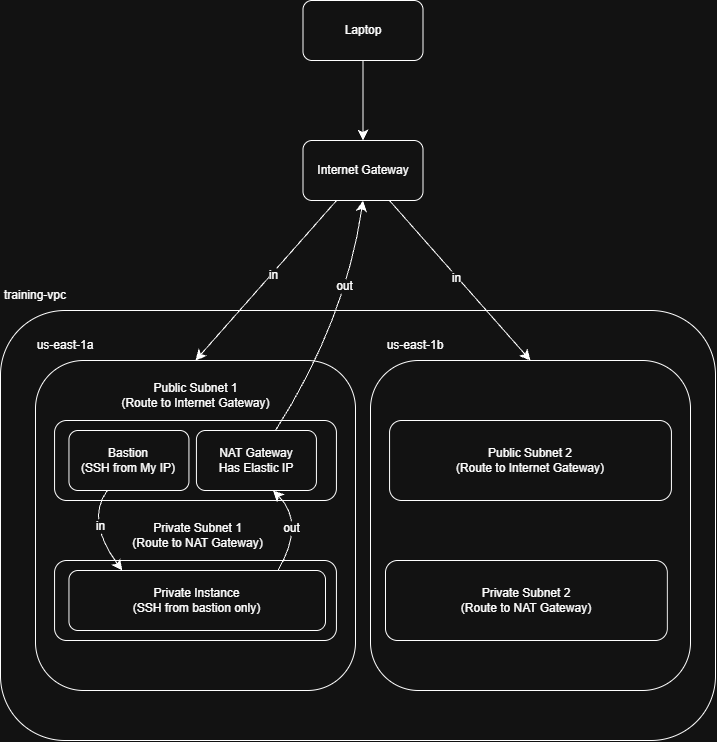

The diagram above was exported from draw.io. Its source (the exported page's mxGraphModel, read from the mxfile embedded in the PNG):
<mxGraphModel dx="1414" dy="795" grid="1" gridSize="10" guides="1" tooltips="1" connect="1" arrows="1" fold="1" page="1" pageScale="1" pageWidth="850" pageHeight="1100" math="0" shadow="0">
  <root>
    <mxCell id="0" />
    <mxCell id="1" parent="0" />
    <mxCell id="UiT-JZdICVTAbltN8ZgC-5" parent="1" style="rounded=1;whiteSpace=wrap;html=1;roundedPerimeter=1;" value="" vertex="1">
      <mxGeometry height="430" width="715" x="115" y="630" as="geometry" />
    </mxCell>
    <mxCell id="UiT-JZdICVTAbltN8ZgC-4" edge="1" parent="1" source="UiT-JZdICVTAbltN8ZgC-2" style="edgeStyle=none;curved=1;rounded=0;curveGeometry=1;orthogonalLoop=1;jettySize=auto;html=1;entryX=0.5;entryY=0;entryDx=0;entryDy=0;fontSize=12;defaultLabelBackgroundColor=page;startSize=8;endSize=8;" target="UiT-JZdICVTAbltN8ZgC-3">
      <mxGeometry relative="1" as="geometry" />
    </mxCell>
    <mxCell id="UiT-JZdICVTAbltN8ZgC-2" parent="1" style="rounded=1;whiteSpace=wrap;html=1;roundedPerimeter=1;" value="Laptop" vertex="1">
      <mxGeometry height="60" width="120" x="417.5" y="320" as="geometry" />
    </mxCell>
    <mxCell id="UiT-JZdICVTAbltN8ZgC-6" parent="1" style="rounded=1;whiteSpace=wrap;html=1;roundedPerimeter=1;" value="" vertex="1">
      <mxGeometry height="330" width="320" x="150" y="680" as="geometry" />
    </mxCell>
    <mxCell id="UiT-JZdICVTAbltN8ZgC-8" edge="1" parent="1" source="UiT-JZdICVTAbltN8ZgC-3" style="edgeStyle=none;curved=1;rounded=0;curveGeometry=1;orthogonalLoop=1;jettySize=auto;html=1;entryX=0.5;entryY=0;entryDx=0;entryDy=0;fontSize=12;defaultLabelBackgroundColor=page;startSize=8;endSize=8;" target="UiT-JZdICVTAbltN8ZgC-6">
      <mxGeometry relative="1" as="geometry" />
    </mxCell>
    <mxCell id="UiT-JZdICVTAbltN8ZgC-41" connectable="0" parent="UiT-JZdICVTAbltN8ZgC-8" style="edgeLabel;html=1;align=center;verticalAlign=middle;resizable=0;points=[];inheritText=1;fontSize=12;defaultLabelBackgroundColor=page;" value="in" vertex="1">
      <mxGeometry relative="1" x="-0.0797" y="2" as="geometry">
        <mxPoint as="offset" />
      </mxGeometry>
    </mxCell>
    <mxCell id="UiT-JZdICVTAbltN8ZgC-10" edge="1" parent="1" source="UiT-JZdICVTAbltN8ZgC-3" style="edgeStyle=none;curved=1;rounded=0;curveGeometry=1;orthogonalLoop=1;jettySize=auto;html=1;entryX=0.5;entryY=0;entryDx=0;entryDy=0;fontSize=12;defaultLabelBackgroundColor=page;startSize=8;endSize=8;" target="UiT-JZdICVTAbltN8ZgC-9">
      <mxGeometry relative="1" as="geometry" />
    </mxCell>
    <mxCell id="UiT-JZdICVTAbltN8ZgC-42" connectable="0" parent="UiT-JZdICVTAbltN8ZgC-10" style="edgeLabel;html=1;align=center;verticalAlign=middle;resizable=0;points=[];inheritText=1;fontSize=12;defaultLabelBackgroundColor=page;" value="in" vertex="1">
      <mxGeometry relative="1" x="-0.0487" y="-2" as="geometry">
        <mxPoint x="1" as="offset" />
      </mxGeometry>
    </mxCell>
    <mxCell id="UiT-JZdICVTAbltN8ZgC-3" parent="1" style="rounded=1;whiteSpace=wrap;html=1;roundedPerimeter=1;" value="Internet Gateway" vertex="1">
      <mxGeometry height="60" width="120" x="417.5" y="460" as="geometry" />
    </mxCell>
    <mxCell id="UiT-JZdICVTAbltN8ZgC-7" parent="1" style="text;html=1;whiteSpace=wrap;strokeColor=none;fillColor=none;align=center;verticalAlign=middle;rounded=0;" value="training-vpc" vertex="1">
      <mxGeometry height="30" width="70" x="115" y="600" as="geometry" />
    </mxCell>
    <mxCell id="UiT-JZdICVTAbltN8ZgC-9" parent="1" style="rounded=1;whiteSpace=wrap;html=1;roundedPerimeter=1;" value="" vertex="1">
      <mxGeometry height="330" width="320" x="485" y="680" as="geometry" />
    </mxCell>
    <mxCell id="UiT-JZdICVTAbltN8ZgC-11" parent="1" style="text;html=1;whiteSpace=wrap;strokeColor=none;fillColor=none;align=center;verticalAlign=middle;rounded=0;" value="us-east-1a" vertex="1">
      <mxGeometry height="30" width="60" x="150" y="650" as="geometry" />
    </mxCell>
    <mxCell id="UiT-JZdICVTAbltN8ZgC-13" parent="1" style="text;html=1;whiteSpace=wrap;strokeColor=none;fillColor=none;align=center;verticalAlign=middle;rounded=0;" value="us-east-1b" vertex="1">
      <mxGeometry height="30" width="60" x="500" y="650" as="geometry" />
    </mxCell>
    <mxCell id="UiT-JZdICVTAbltN8ZgC-14" parent="1" style="rounded=1;whiteSpace=wrap;html=1;roundedPerimeter=1;" value="" vertex="1">
      <mxGeometry height="80" width="281.87" x="169.06" y="740" as="geometry" />
    </mxCell>
    <mxCell id="UiT-JZdICVTAbltN8ZgC-15" parent="1" style="text;html=1;whiteSpace=wrap;strokeColor=none;fillColor=none;align=center;verticalAlign=middle;rounded=0;" value="Public Subnet 1&lt;div&gt;(Route to Internet Gateway)&lt;/div&gt;" vertex="1">
      <mxGeometry height="30" width="155" x="232.5" y="700" as="geometry" />
    </mxCell>
    <mxCell id="UiT-JZdICVTAbltN8ZgC-16" parent="1" style="rounded=1;whiteSpace=wrap;html=1;roundedPerimeter=1;" value="Bastion&lt;div&gt;(SSH from My IP)&lt;/div&gt;" vertex="1">
      <mxGeometry height="60" width="120" x="183.44" y="750" as="geometry" />
    </mxCell>
    <mxCell id="UiT-JZdICVTAbltN8ZgC-37" edge="1" parent="1" source="UiT-JZdICVTAbltN8ZgC-19" style="edgeStyle=none;curved=1;rounded=0;curveGeometry=1;orthogonalLoop=1;jettySize=auto;html=1;entryX=0.5;entryY=1;entryDx=0;entryDy=0;fontSize=12;defaultLabelBackgroundColor=page;startSize=8;endSize=8;" target="UiT-JZdICVTAbltN8ZgC-3">
      <mxGeometry relative="1" as="geometry">
        <Array as="points">
          <mxPoint x="460" y="640" />
        </Array>
      </mxGeometry>
    </mxCell>
    <mxCell id="UiT-JZdICVTAbltN8ZgC-40" connectable="0" parent="UiT-JZdICVTAbltN8ZgC-37" style="edgeLabel;html=1;align=center;verticalAlign=middle;resizable=0;points=[];inheritText=1;fontSize=12;defaultLabelBackgroundColor=page;" value="out" vertex="1">
      <mxGeometry relative="1" x="0.2878" y="-1" as="geometry">
        <mxPoint as="offset" />
      </mxGeometry>
    </mxCell>
    <mxCell id="UiT-JZdICVTAbltN8ZgC-19" parent="1" style="rounded=1;whiteSpace=wrap;html=1;roundedPerimeter=1;" value="NAT Gateway&lt;div&gt;Has Elastic IP&lt;/div&gt;" vertex="1">
      <mxGeometry height="60" width="120" x="310.93" y="750" as="geometry" />
    </mxCell>
    <mxCell id="UiT-JZdICVTAbltN8ZgC-22" parent="1" style="text;html=1;whiteSpace=wrap;strokeColor=none;fillColor=none;align=center;verticalAlign=middle;rounded=0;" value="Private Subnet 1&lt;div&gt;(Route to NAT Gateway)&lt;/div&gt;" vertex="1">
      <mxGeometry height="30" width="135" x="245" y="840" as="geometry" />
    </mxCell>
    <mxCell id="UiT-JZdICVTAbltN8ZgC-24" parent="1" style="rounded=1;whiteSpace=wrap;html=1;roundedPerimeter=1;" value="" vertex="1">
      <mxGeometry height="80" width="281.87" x="169.06" y="880" as="geometry" />
    </mxCell>
    <mxCell id="UiT-JZdICVTAbltN8ZgC-25" parent="1" style="rounded=1;whiteSpace=wrap;html=1;roundedPerimeter=1;" value="Private Instance&lt;div&gt;(SSH from bastion only)&lt;/div&gt;" vertex="1">
      <mxGeometry height="60" width="256.56" x="183.44" y="890" as="geometry" />
    </mxCell>
    <mxCell id="UiT-JZdICVTAbltN8ZgC-30" parent="1" style="rounded=1;whiteSpace=wrap;html=1;roundedPerimeter=1;" value="Public Subnet 2&lt;div&gt;(Route to Internet Gateway)&lt;/div&gt;" vertex="1">
      <mxGeometry height="80" width="281.87" x="504.06" y="740" as="geometry" />
    </mxCell>
    <mxCell id="UiT-JZdICVTAbltN8ZgC-31" parent="1" style="rounded=1;whiteSpace=wrap;html=1;roundedPerimeter=1;" value="Private Subnet 2&lt;div&gt;(Route to NAT Gateway)&lt;/div&gt;" vertex="1">
      <mxGeometry height="80" width="281.87" x="500" y="880" as="geometry" />
    </mxCell>
    <mxCell id="UiT-JZdICVTAbltN8ZgC-34" edge="1" parent="1" source="UiT-JZdICVTAbltN8ZgC-16" style="edgeStyle=none;curved=1;rounded=0;curveGeometry=1;orthogonalLoop=1;jettySize=auto;html=1;entryX=0.233;entryY=0.043;entryDx=0;entryDy=0;fontSize=12;defaultLabelBackgroundColor=page;startSize=8;endSize=8;" target="UiT-JZdICVTAbltN8ZgC-25">
      <mxGeometry relative="1" as="geometry">
        <Array as="points">
          <mxPoint x="200" y="840" />
        </Array>
      </mxGeometry>
    </mxCell>
    <mxCell id="UiT-JZdICVTAbltN8ZgC-38" connectable="0" parent="UiT-JZdICVTAbltN8ZgC-34" style="edgeLabel;html=1;align=center;verticalAlign=middle;resizable=0;points=[];inheritText=1;fontSize=12;defaultLabelBackgroundColor=page;" value="in" vertex="1">
      <mxGeometry relative="1" x="-0.1457" as="geometry">
        <mxPoint as="offset" />
      </mxGeometry>
    </mxCell>
    <mxCell id="UiT-JZdICVTAbltN8ZgC-36" edge="1" parent="1" style="endArrow=classic;html=1;rounded=0;fontSize=12;defaultLabelBackgroundColor=page;startSize=8;endSize=8;curved=1;exitX=0.75;exitY=0;exitDx=0;exitDy=0;entryX=0.5;entryY=1;entryDx=0;entryDy=0;" value="">
      <mxGeometry height="50" relative="1" width="50" as="geometry">
        <Array as="points">
          <mxPoint x="420" y="842.5" />
        </Array>
        <mxPoint x="392.43000000000035" y="890" as="sourcePoint" />
        <mxPoint x="387.50000000000006" y="810" as="targetPoint" />
      </mxGeometry>
    </mxCell>
    <mxCell id="UiT-JZdICVTAbltN8ZgC-39" connectable="0" parent="UiT-JZdICVTAbltN8ZgC-36" style="edgeLabel;html=1;align=center;verticalAlign=middle;resizable=0;points=[];inheritText=1;fontSize=12;defaultLabelBackgroundColor=page;" value="out" vertex="1">
      <mxGeometry relative="1" x="-0.1481" y="10" as="geometry">
        <mxPoint as="offset" />
      </mxGeometry>
    </mxCell>
  </root>
</mxGraphModel>